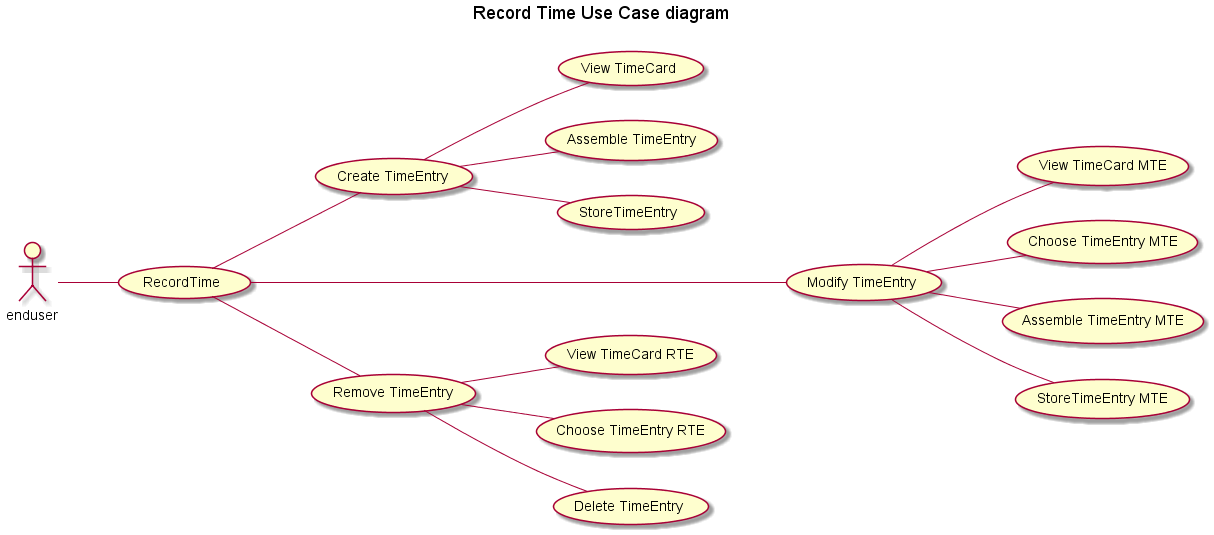

The diagram above was rendered by PlantUML. Its source (embedded in the PNG):
@startuml
title Record Time Use Case diagram\n

left to right direction

  actor enduser
  enduser -- (RecordTime)
  (RecordTime) -- (Create TimeEntry) 
  (Create TimeEntry) -- (View TimeCard) 
  (Create TimeEntry) -- (Assemble TimeEntry)
  (Create TimeEntry) -- (StoreTimeEntry)
  (RecordTime) ---- (Modify TimeEntry) 
  (Modify TimeEntry) -- (View TimeCard MTE) 
  (Modify TimeEntry) -- (Choose TimeEntry MTE)
  (Modify TimeEntry) -- (Assemble TimeEntry MTE)
  (Modify TimeEntry) -- (StoreTimeEntry MTE)
  (RecordTime) -- (Remove TimeEntry) 
  (Remove TimeEntry) -- (View TimeCard RTE) 
  (Remove TimeEntry) -- (Choose TimeEntry RTE)
  (Remove TimeEntry) -- (Delete TimeEntry)
@enduml